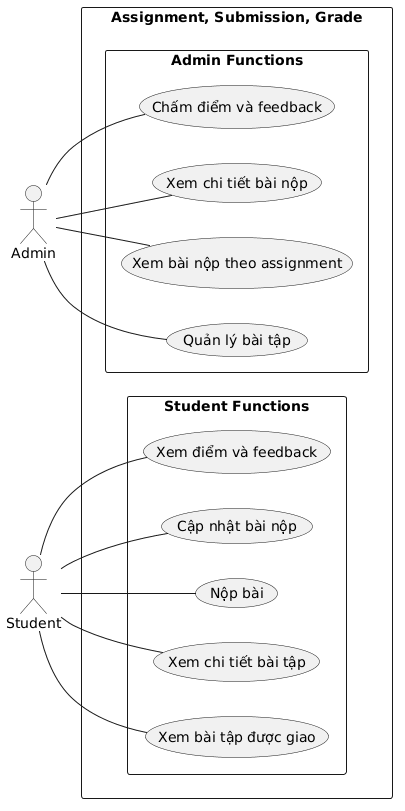

The diagram above was rendered by PlantUML. Its source (embedded in the PNG):
@startuml
left to right direction
skinparam packageStyle rectangle

actor Admin
actor Student

rectangle "Assignment, Submission, Grade" {
  package "Admin Functions" {
    usecase "Quản lý bài tập" as ASG01
    usecase "Xem bài nộp theo assignment" as ASG02
    usecase "Xem chi tiết bài nộp" as ASG03
    usecase "Chấm điểm và feedback" as ASG04
  }

  package "Student Functions" {
    usecase "Xem bài tập được giao" as ASG05
    usecase "Xem chi tiết bài tập" as ASG06
    usecase "Nộp bài" as ASG07
    usecase "Cập nhật bài nộp" as ASG08
    usecase "Xem điểm và feedback" as ASG09
  }
}

Admin -- ASG01
Admin -- ASG02
Admin -- ASG03
Admin -- ASG04
Student -- ASG05
Student -- ASG06
Student -- ASG07
Student -- ASG08
Student -- ASG09
@enduml